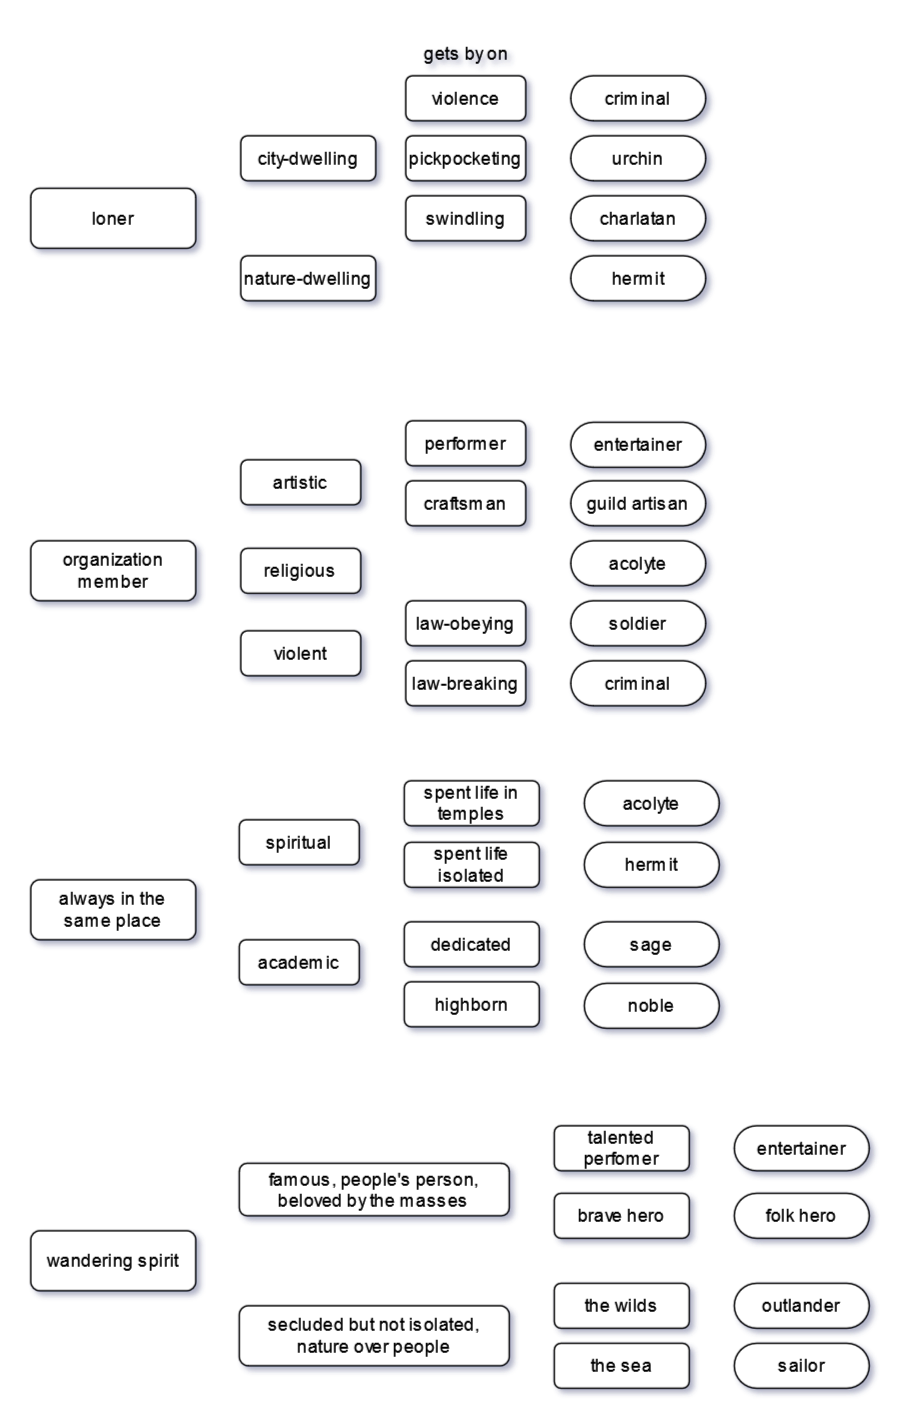

The diagram above was exported from draw.io. Its source (the exported page's mxGraphModel, read from the mxfile embedded in the PNG):
<mxGraphModel dx="1290" dy="538" grid="1" gridSize="10" guides="1" tooltips="1" connect="1" arrows="1" fold="1" page="1" pageScale="1" pageWidth="850" pageHeight="1100" math="0" shadow="0">
  <root>
    <mxCell id="0" />
    <mxCell id="1" parent="0" />
    <mxCell id="2" value="" style="group" vertex="1" connectable="0" parent="1">
      <mxGeometry x="510" y="780" width="459" height="165" as="geometry" />
    </mxCell>
    <mxCell id="3" value="spiritual" style="rounded=1;whiteSpace=wrap;html=1;" vertex="1" parent="2">
      <mxGeometry x="139" y="26" width="80" height="30" as="geometry" />
    </mxCell>
    <mxCell id="4" value="academic" style="rounded=1;whiteSpace=wrap;html=1;" vertex="1" parent="2">
      <mxGeometry x="139" y="106" width="80" height="30" as="geometry" />
    </mxCell>
    <mxCell id="5" value="spent life in temples" style="rounded=1;whiteSpace=wrap;html=1;" vertex="1" parent="2">
      <mxGeometry x="249" width="90" height="30" as="geometry" />
    </mxCell>
    <mxCell id="6" value="spent life isolated" style="rounded=1;whiteSpace=wrap;html=1;" vertex="1" parent="2">
      <mxGeometry x="249" y="41" width="90" height="30" as="geometry" />
    </mxCell>
    <mxCell id="7" value="dedicated" style="rounded=1;whiteSpace=wrap;html=1;" vertex="1" parent="2">
      <mxGeometry x="249" y="94" width="90" height="30" as="geometry" />
    </mxCell>
    <mxCell id="8" value="highborn" style="rounded=1;whiteSpace=wrap;html=1;" vertex="1" parent="2">
      <mxGeometry x="249" y="134" width="90" height="30" as="geometry" />
    </mxCell>
    <mxCell id="9" value="&lt;div&gt;always in the &lt;br&gt;&lt;/div&gt;&lt;div&gt;same place&lt;/div&gt;" style="rounded=1;whiteSpace=wrap;html=1;" vertex="1" parent="2">
      <mxGeometry y="66" width="110" height="40" as="geometry" />
    </mxCell>
    <mxCell id="10" value="acolyte" style="rounded=1;whiteSpace=wrap;html=1;arcSize=50;" vertex="1" parent="2">
      <mxGeometry x="369" width="90" height="30" as="geometry" />
    </mxCell>
    <mxCell id="11" value="hermit" style="rounded=1;whiteSpace=wrap;html=1;arcSize=50;" vertex="1" parent="2">
      <mxGeometry x="369" y="41" width="90" height="30" as="geometry" />
    </mxCell>
    <mxCell id="12" value="sage" style="rounded=1;whiteSpace=wrap;html=1;arcSize=50;" vertex="1" parent="2">
      <mxGeometry x="369" y="94" width="90" height="30" as="geometry" />
    </mxCell>
    <mxCell id="13" value="noble" style="rounded=1;whiteSpace=wrap;html=1;arcSize=50;" vertex="1" parent="2">
      <mxGeometry x="369" y="135" width="90" height="30" as="geometry" />
    </mxCell>
    <mxCell id="14" value="" style="group" vertex="1" connectable="0" parent="1">
      <mxGeometry x="510" y="1010" width="559" height="175" as="geometry" />
    </mxCell>
    <mxCell id="15" value="&lt;div&gt;famous, people's person, &lt;br&gt;&lt;/div&gt;&lt;div&gt;beloved by the masses&lt;/div&gt;" style="rounded=1;whiteSpace=wrap;html=1;" vertex="1" parent="14">
      <mxGeometry x="139" y="25" width="180" height="35" as="geometry" />
    </mxCell>
    <mxCell id="16" value="&lt;div&gt;secluded but not isolated, &lt;br&gt;&lt;/div&gt;&lt;div&gt;nature over people &lt;/div&gt;" style="rounded=1;whiteSpace=wrap;html=1;" vertex="1" parent="14">
      <mxGeometry x="139" y="120" width="180" height="40" as="geometry" />
    </mxCell>
    <mxCell id="17" value="the sea" style="rounded=1;whiteSpace=wrap;html=1;" vertex="1" parent="14">
      <mxGeometry x="349" y="145" width="90" height="30" as="geometry" />
    </mxCell>
    <mxCell id="18" value="the wilds" style="rounded=1;whiteSpace=wrap;html=1;" vertex="1" parent="14">
      <mxGeometry x="349" y="105" width="90" height="30" as="geometry" />
    </mxCell>
    <mxCell id="19" value="brave hero" style="rounded=1;whiteSpace=wrap;html=1;" vertex="1" parent="14">
      <mxGeometry x="349" y="45" width="90" height="30" as="geometry" />
    </mxCell>
    <mxCell id="20" value="talented perfomer" style="rounded=1;whiteSpace=wrap;html=1;" vertex="1" parent="14">
      <mxGeometry x="349" width="90" height="30" as="geometry" />
    </mxCell>
    <mxCell id="21" value="wandering spirit" style="rounded=1;whiteSpace=wrap;html=1;" vertex="1" parent="14">
      <mxGeometry y="70" width="110" height="40" as="geometry" />
    </mxCell>
    <mxCell id="22" value="entertainer" style="rounded=1;whiteSpace=wrap;html=1;arcSize=50;" vertex="1" parent="14">
      <mxGeometry x="469" width="90" height="30" as="geometry" />
    </mxCell>
    <mxCell id="23" value="folk hero" style="rounded=1;whiteSpace=wrap;html=1;arcSize=50;" vertex="1" parent="14">
      <mxGeometry x="469" y="45" width="90" height="30" as="geometry" />
    </mxCell>
    <mxCell id="24" value="outlander" style="rounded=1;whiteSpace=wrap;html=1;arcSize=50;" vertex="1" parent="14">
      <mxGeometry x="469" y="105" width="90" height="30" as="geometry" />
    </mxCell>
    <mxCell id="25" value="sailor" style="rounded=1;whiteSpace=wrap;html=1;arcSize=50;" vertex="1" parent="14">
      <mxGeometry x="469" y="145" width="90" height="30" as="geometry" />
    </mxCell>
    <mxCell id="26" value="" style="group" vertex="1" connectable="0" parent="1">
      <mxGeometry x="510" y="540" width="450" height="190" as="geometry" />
    </mxCell>
    <mxCell id="27" value="performer" style="rounded=1;whiteSpace=wrap;html=1;" vertex="1" parent="26">
      <mxGeometry x="250" width="80" height="30" as="geometry" />
    </mxCell>
    <mxCell id="28" value="craftsman" style="rounded=1;whiteSpace=wrap;html=1;" vertex="1" parent="26">
      <mxGeometry x="250" y="40" width="80" height="30" as="geometry" />
    </mxCell>
    <mxCell id="29" value="religious" style="rounded=1;whiteSpace=wrap;html=1;" vertex="1" parent="26">
      <mxGeometry x="140" y="85" width="80" height="30" as="geometry" />
    </mxCell>
    <mxCell id="30" value="artistic" style="rounded=1;whiteSpace=wrap;html=1;" vertex="1" parent="26">
      <mxGeometry x="140" y="26" width="80" height="30" as="geometry" />
    </mxCell>
    <mxCell id="31" value="violent" style="rounded=1;whiteSpace=wrap;html=1;" vertex="1" parent="26">
      <mxGeometry x="140" y="140" width="80" height="30" as="geometry" />
    </mxCell>
    <mxCell id="32" value="law-obeying" style="rounded=1;whiteSpace=wrap;html=1;" vertex="1" parent="26">
      <mxGeometry x="250" y="120" width="80" height="30" as="geometry" />
    </mxCell>
    <mxCell id="33" value="law-breaking" style="rounded=1;whiteSpace=wrap;html=1;" vertex="1" parent="26">
      <mxGeometry x="250" y="160" width="80" height="30" as="geometry" />
    </mxCell>
    <mxCell id="34" value="organization member" style="rounded=1;whiteSpace=wrap;html=1;" vertex="1" parent="26">
      <mxGeometry y="80" width="110" height="40" as="geometry" />
    </mxCell>
    <mxCell id="35" value="entertainer" style="rounded=1;whiteSpace=wrap;html=1;arcSize=50;" vertex="1" parent="26">
      <mxGeometry x="360" y="1" width="90" height="30" as="geometry" />
    </mxCell>
    <mxCell id="36" value="guild artisan" style="rounded=1;whiteSpace=wrap;html=1;arcSize=50;" vertex="1" parent="26">
      <mxGeometry x="360" y="40" width="90" height="30" as="geometry" />
    </mxCell>
    <mxCell id="37" value="acolyte" style="rounded=1;whiteSpace=wrap;html=1;arcSize=50;" vertex="1" parent="26">
      <mxGeometry x="360" y="80" width="90" height="30" as="geometry" />
    </mxCell>
    <mxCell id="38" value="soldier" style="rounded=1;whiteSpace=wrap;html=1;arcSize=50;" vertex="1" parent="26">
      <mxGeometry x="360" y="120" width="90" height="30" as="geometry" />
    </mxCell>
    <mxCell id="39" value="criminal" style="rounded=1;whiteSpace=wrap;html=1;arcSize=50;" vertex="1" parent="26">
      <mxGeometry x="360" y="160" width="90" height="30" as="geometry" />
    </mxCell>
    <mxCell id="40" value="" style="group" vertex="1" connectable="0" parent="1">
      <mxGeometry x="510" y="280" width="450" height="180" as="geometry" />
    </mxCell>
    <mxCell id="41" value="city-dwelling" style="rounded=1;whiteSpace=wrap;html=1;" vertex="1" parent="40">
      <mxGeometry x="140" y="70" width="90" height="30" as="geometry" />
    </mxCell>
    <mxCell id="42" value="nature-dwelling" style="rounded=1;whiteSpace=wrap;html=1;" vertex="1" parent="40">
      <mxGeometry x="140" y="150" width="90" height="30" as="geometry" />
    </mxCell>
    <mxCell id="43" value="violence" style="rounded=1;whiteSpace=wrap;html=1;" vertex="1" parent="40">
      <mxGeometry x="250" y="30" width="80" height="30" as="geometry" />
    </mxCell>
    <mxCell id="44" value="swindling" style="rounded=1;whiteSpace=wrap;html=1;" vertex="1" parent="40">
      <mxGeometry x="250" y="110" width="80" height="30" as="geometry" />
    </mxCell>
    <mxCell id="45" value="pickpocketing" style="rounded=1;whiteSpace=wrap;html=1;" vertex="1" parent="40">
      <mxGeometry x="250" y="70" width="80" height="30" as="geometry" />
    </mxCell>
    <mxCell id="46" value="gets by on" style="text;html=1;align=center;verticalAlign=middle;resizable=0;points=[];autosize=1;strokeColor=none;fillColor=none;" vertex="1" parent="40">
      <mxGeometry x="250" width="80" height="30" as="geometry" />
    </mxCell>
    <mxCell id="47" value="loner" style="rounded=1;whiteSpace=wrap;html=1;" vertex="1" parent="40">
      <mxGeometry y="105" width="110" height="40" as="geometry" />
    </mxCell>
    <mxCell id="48" value="hermit" style="rounded=1;whiteSpace=wrap;html=1;arcSize=50;" vertex="1" parent="40">
      <mxGeometry x="360" y="150" width="90" height="30" as="geometry" />
    </mxCell>
    <mxCell id="49" value="criminal" style="rounded=1;whiteSpace=wrap;html=1;arcSize=50;" vertex="1" parent="40">
      <mxGeometry x="360" y="30" width="90" height="30" as="geometry" />
    </mxCell>
    <mxCell id="50" value="urchin" style="rounded=1;whiteSpace=wrap;html=1;arcSize=50;" vertex="1" parent="40">
      <mxGeometry x="360" y="70" width="90" height="30" as="geometry" />
    </mxCell>
    <mxCell id="51" value="charlatan" style="rounded=1;whiteSpace=wrap;html=1;arcSize=50;" vertex="1" parent="40">
      <mxGeometry x="360" y="110" width="90" height="30" as="geometry" />
    </mxCell>
  </root>
</mxGraphModel>